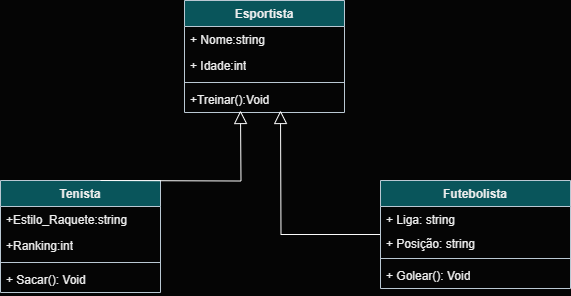

The diagram above was exported from draw.io. Its source (the exported page's mxGraphModel, read from the mxfile embedded in the PNG):
<mxGraphModel dx="595" dy="306" grid="1" gridSize="10" guides="1" tooltips="1" connect="1" arrows="1" fold="1" page="1" pageScale="1" pageWidth="827" pageHeight="1169" background="#050505" math="0" shadow="0">
  <root>
    <mxCell id="0" />
    <mxCell id="1" parent="0" />
    <mxCell id="49CcWphJNlPUDTOVd3Yt-5" value="Esportista" style="swimlane;fontStyle=1;align=center;verticalAlign=top;childLayout=stackLayout;horizontal=1;startSize=26;horizontalStack=0;resizeParent=1;resizeParentMax=0;resizeLast=0;collapsible=1;marginBottom=0;whiteSpace=wrap;html=1;strokeColor=#BAC8D3;fontColor=#EEEEEE;fillColor=#09555B;" vertex="1" parent="1">
      <mxGeometry x="334" y="210" width="160" height="112" as="geometry" />
    </mxCell>
    <mxCell id="49CcWphJNlPUDTOVd3Yt-20" value="+ Nome:string" style="text;strokeColor=none;fillColor=none;align=left;verticalAlign=top;spacingLeft=4;spacingRight=4;overflow=hidden;rotatable=0;points=[[0,0.5],[1,0.5]];portConstraint=eastwest;whiteSpace=wrap;html=1;fontColor=#EEEEEE;" vertex="1" parent="49CcWphJNlPUDTOVd3Yt-5">
      <mxGeometry y="26" width="160" height="26" as="geometry" />
    </mxCell>
    <mxCell id="49CcWphJNlPUDTOVd3Yt-6" value="+ Idade:int" style="text;strokeColor=none;fillColor=none;align=left;verticalAlign=top;spacingLeft=4;spacingRight=4;overflow=hidden;rotatable=0;points=[[0,0.5],[1,0.5]];portConstraint=eastwest;whiteSpace=wrap;html=1;fontColor=#EEEEEE;" vertex="1" parent="49CcWphJNlPUDTOVd3Yt-5">
      <mxGeometry y="52" width="160" height="26" as="geometry" />
    </mxCell>
    <mxCell id="49CcWphJNlPUDTOVd3Yt-7" value="" style="line;strokeWidth=1;fillColor=none;align=left;verticalAlign=middle;spacingTop=-1;spacingLeft=3;spacingRight=3;rotatable=0;labelPosition=right;points=[];portConstraint=eastwest;strokeColor=inherit;fontColor=#EEEEEE;" vertex="1" parent="49CcWphJNlPUDTOVd3Yt-5">
      <mxGeometry y="78" width="160" height="8" as="geometry" />
    </mxCell>
    <mxCell id="49CcWphJNlPUDTOVd3Yt-8" value="+Treinar():Void" style="text;strokeColor=none;fillColor=none;align=left;verticalAlign=top;spacingLeft=4;spacingRight=4;overflow=hidden;rotatable=0;points=[[0,0.5],[1,0.5]];portConstraint=eastwest;whiteSpace=wrap;html=1;fontColor=#EEEEEE;" vertex="1" parent="49CcWphJNlPUDTOVd3Yt-5">
      <mxGeometry y="86" width="160" height="26" as="geometry" />
    </mxCell>
    <mxCell id="49CcWphJNlPUDTOVd3Yt-18" style="edgeStyle=orthogonalEdgeStyle;rounded=0;orthogonalLoop=1;jettySize=auto;html=1;strokeColor=#FCFCFC;endArrow=block;endFill=0;endSize=11;" edge="1" parent="1" source="49CcWphJNlPUDTOVd3Yt-9">
      <mxGeometry relative="1" as="geometry">
        <mxPoint x="430" y="320" as="targetPoint" />
      </mxGeometry>
    </mxCell>
    <mxCell id="49CcWphJNlPUDTOVd3Yt-9" value="Futebolista" style="swimlane;fontStyle=1;align=center;verticalAlign=top;childLayout=stackLayout;horizontal=1;startSize=26;horizontalStack=0;resizeParent=1;resizeParentMax=0;resizeLast=0;collapsible=1;marginBottom=0;whiteSpace=wrap;html=1;strokeColor=#BAC8D3;fontColor=#EEEEEE;fillColor=#09555B;" vertex="1" parent="1">
      <mxGeometry x="530" y="390" width="190" height="108" as="geometry" />
    </mxCell>
    <mxCell id="49CcWphJNlPUDTOVd3Yt-23" value="+ Liga: string&lt;div&gt;&lt;br&gt;&lt;/div&gt;" style="text;strokeColor=none;fillColor=none;align=left;verticalAlign=top;spacingLeft=4;spacingRight=4;overflow=hidden;rotatable=0;points=[[0,0.5],[1,0.5]];portConstraint=eastwest;whiteSpace=wrap;html=1;fontColor=#EEEEEE;" vertex="1" parent="49CcWphJNlPUDTOVd3Yt-9">
      <mxGeometry y="26" width="190" height="24" as="geometry" />
    </mxCell>
    <mxCell id="49CcWphJNlPUDTOVd3Yt-22" value="+ Posição: string&lt;div&gt;&lt;br&gt;&lt;/div&gt;" style="text;strokeColor=none;fillColor=none;align=left;verticalAlign=top;spacingLeft=4;spacingRight=4;overflow=hidden;rotatable=0;points=[[0,0.5],[1,0.5]];portConstraint=eastwest;whiteSpace=wrap;html=1;fontColor=#EEEEEE;" vertex="1" parent="49CcWphJNlPUDTOVd3Yt-9">
      <mxGeometry y="50" width="190" height="24" as="geometry" />
    </mxCell>
    <mxCell id="49CcWphJNlPUDTOVd3Yt-11" value="" style="line;strokeWidth=1;fillColor=none;align=left;verticalAlign=middle;spacingTop=-1;spacingLeft=3;spacingRight=3;rotatable=0;labelPosition=right;points=[];portConstraint=eastwest;strokeColor=inherit;fontColor=#EEEEEE;" vertex="1" parent="49CcWphJNlPUDTOVd3Yt-9">
      <mxGeometry y="74" width="190" height="8" as="geometry" />
    </mxCell>
    <mxCell id="49CcWphJNlPUDTOVd3Yt-12" value="+ Golear(): Void" style="text;strokeColor=none;fillColor=none;align=left;verticalAlign=top;spacingLeft=4;spacingRight=4;overflow=hidden;rotatable=0;points=[[0,0.5],[1,0.5]];portConstraint=eastwest;whiteSpace=wrap;html=1;fontColor=#EEEEEE;" vertex="1" parent="49CcWphJNlPUDTOVd3Yt-9">
      <mxGeometry y="82" width="190" height="26" as="geometry" />
    </mxCell>
    <mxCell id="49CcWphJNlPUDTOVd3Yt-13" value="Tenista" style="swimlane;fontStyle=1;align=center;verticalAlign=top;childLayout=stackLayout;horizontal=1;startSize=26;horizontalStack=0;resizeParent=1;resizeParentMax=0;resizeLast=0;collapsible=1;marginBottom=0;whiteSpace=wrap;html=1;strokeColor=#BAC8D3;fontColor=#EEEEEE;fillColor=#09555B;" vertex="1" parent="1">
      <mxGeometry x="150" y="390" width="160" height="112" as="geometry" />
    </mxCell>
    <mxCell id="49CcWphJNlPUDTOVd3Yt-24" value="+Estilo_Raquete:string" style="text;strokeColor=none;fillColor=none;align=left;verticalAlign=top;spacingLeft=4;spacingRight=4;overflow=hidden;rotatable=0;points=[[0,0.5],[1,0.5]];portConstraint=eastwest;whiteSpace=wrap;html=1;fontColor=#EEEEEE;" vertex="1" parent="49CcWphJNlPUDTOVd3Yt-13">
      <mxGeometry y="26" width="160" height="26" as="geometry" />
    </mxCell>
    <mxCell id="49CcWphJNlPUDTOVd3Yt-14" value="+Ranking:int" style="text;strokeColor=none;fillColor=none;align=left;verticalAlign=top;spacingLeft=4;spacingRight=4;overflow=hidden;rotatable=0;points=[[0,0.5],[1,0.5]];portConstraint=eastwest;whiteSpace=wrap;html=1;fontColor=#EEEEEE;" vertex="1" parent="49CcWphJNlPUDTOVd3Yt-13">
      <mxGeometry y="52" width="160" height="26" as="geometry" />
    </mxCell>
    <mxCell id="49CcWphJNlPUDTOVd3Yt-15" value="" style="line;strokeWidth=1;fillColor=none;align=left;verticalAlign=middle;spacingTop=-1;spacingLeft=3;spacingRight=3;rotatable=0;labelPosition=right;points=[];portConstraint=eastwest;strokeColor=inherit;fontColor=#EEEEEE;" vertex="1" parent="49CcWphJNlPUDTOVd3Yt-13">
      <mxGeometry y="78" width="160" height="8" as="geometry" />
    </mxCell>
    <mxCell id="49CcWphJNlPUDTOVd3Yt-16" value="+ Sacar(): Void" style="text;strokeColor=none;fillColor=none;align=left;verticalAlign=top;spacingLeft=4;spacingRight=4;overflow=hidden;rotatable=0;points=[[0,0.5],[1,0.5]];portConstraint=eastwest;whiteSpace=wrap;html=1;fontColor=#EEEEEE;" vertex="1" parent="49CcWphJNlPUDTOVd3Yt-13">
      <mxGeometry y="86" width="160" height="26" as="geometry" />
    </mxCell>
    <mxCell id="49CcWphJNlPUDTOVd3Yt-17" style="edgeStyle=orthogonalEdgeStyle;rounded=0;orthogonalLoop=1;jettySize=auto;html=1;entryX=0.25;entryY=1.154;entryDx=0;entryDy=0;entryPerimeter=0;strokeColor=#FCFCFC;endArrow=block;endFill=0;endSize=11;" edge="1" parent="1">
      <mxGeometry relative="1" as="geometry">
        <mxPoint x="250.0044827586207" y="390" as="sourcePoint" />
        <mxPoint x="389.97" y="320.004" as="targetPoint" />
      </mxGeometry>
    </mxCell>
  </root>
</mxGraphModel>